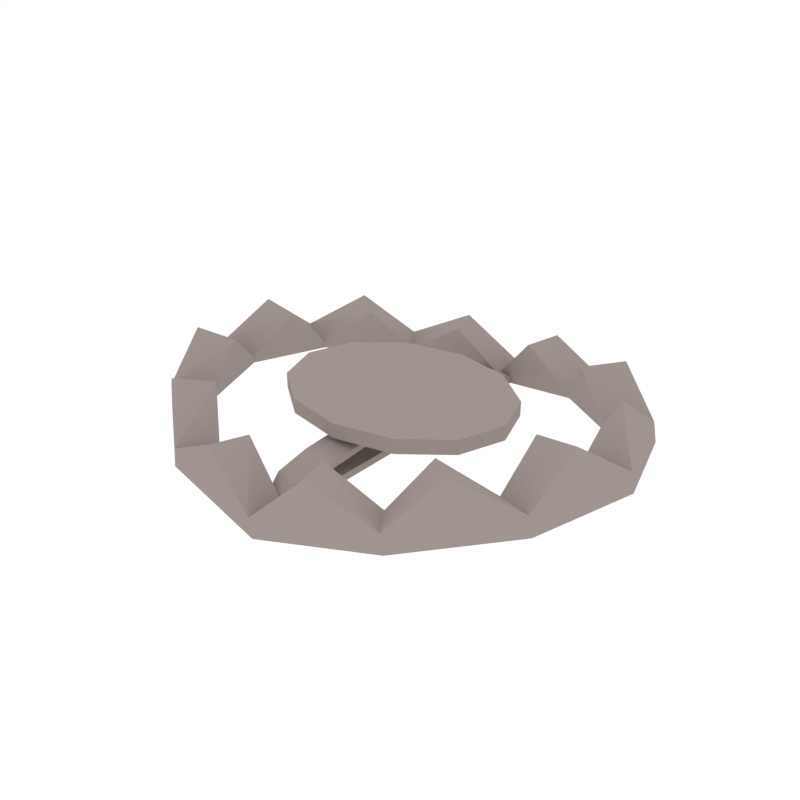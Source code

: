 # Source: BearTrap_Open.blend  (saved by Blender 2.79.0; exported with 4.5.12 LTS)
import bpy
from mathutils import Matrix  # noqa: F401  (used for matrix-valued properties, if any)

bpy.ops.wm.read_factory_settings(use_empty=True)
scene = bpy.context.scene
scene.name = 'Scene'

# ---- collections
col_collection_1 = bpy.data.collections.new('Collection 1'); scene.collection.children.link(col_collection_1)

# ---- materials (node trees are filled in below, after node groups)
mat_grey = bpy.data.materials.new('Grey')
mat_grey.alpha_threshold = 0.0
mat_grey.diffuse_color = (0.3506, 0.2979, 0.2801, 1.0)
mat_grey.roughness = 0.5

# ---- material node trees

# ---- world
world_world = bpy.data.worlds.new('World'); scene.world = world_world
world_world.color = (1.0, 1.0, 1.0)
world_world.use_sun_shadow = False
world_world.sun_shadow_jitter_overblur = 0.0
world_world.cycles.sampling_method = 'NONE'
world_world.cycles.sample_map_resolution = 256

# ---- meshes
me_cylinder = bpy.data.meshes.new('Cylinder')
me_cylinder.from_pydata([(0.9912, -4.312e-08, 0.2619), (0.8596, -0.4002, 0.2366), (0.5002, -0.6932, 0.1676), (0.009177, -0.8005, 0.07323), (-0.4897, -0.6932, 0.1106), (-0.8538, -0.4002, 0.1473), (-0.9871, -7.751e-08, 0.1608), (-0.8538, 0.4002, 0.1473), (-0.4897, 0.6932, 0.1106), (0.009176, 0.8005, 0.07323), (0.5002, 0.6932, 0.1676), (0.8596, 0.4002, 0.2366), (1.061, -0.495, 0.2753), (1.224, -5.328e-08, 0.3066), (0.6165, -0.8574, 0.1899), (0.009177, -0.99, 0.07323), (-0.6074, -0.8574, 0.1225), (-1.058, -0.495, 0.1679), (-1.223, -9.583e-08, 0.1845), (-1.058, 0.495, 0.1679), (-0.6074, 0.8574, 0.1225), (0.009176, 0.99, 0.07323), (0.6165, 0.8574, 0.1899), (1.061, 0.495, 0.2753), (0.8877, -0.2001, 0.4457), (-0.9004, -0.2001, 0.3531), (0.217, -0.7469, 0.3168), (-0.2209, -0.7469, 0.2845), (-0.6517, -0.5467, 0.328), (0.6422, -0.5467, 0.3985), (-0.9004, 0.2001, 0.3531), (1.032, 0.2317, 0.4735), (-0.2209, 0.7469, 0.2845), (0.217, 0.7469, 0.3168), (0.6422, 0.5467, 0.3985), (-0.6517, 0.5467, 0.328), (1.105, -0.2475, 0.4874), (0.2751, -0.9237, 0.328), (-0.8126, -0.6762, 0.3442), (-1.12, 0.2475, 0.3752), (-0.2798, 0.9237, 0.2905), (0.801, 0.6762, 0.429), (0.801, -0.6762, 0.429), (-0.2797, -0.9237, 0.2905), (-1.12, -0.2475, 0.3752), (-0.8126, 0.6762, 0.3442), (0.2751, 0.9237, 0.328), (0.9977, -4.34e-08, 0.2283), (0.8661, -0.4002, 0.203), (0.5067, -0.6932, 0.134), (0.01563, -0.8005, 0.03963), (-0.4931, -0.6932, 0.07659), (-0.8573, -0.4002, 0.1133), (-0.9906, -7.736e-08, 0.1267), (-0.8573, 0.4002, 0.1133), (-0.4931, 0.6932, 0.07659), (0.01563, 0.8005, 0.03963), (0.5067, 0.6932, 0.134), (0.8661, 0.4002, 0.203), (1.079, -0.495, 0.1792), (1.242, -5.409e-08, 0.2105), (0.6349, -0.8574, 0.09379), (0.02764, -0.99, -0.02289), (-0.6173, -0.8574, 0.02512), (-1.068, -0.495, 0.07053), (-1.233, -9.54e-08, 0.08715), (-1.068, 0.495, 0.07053), (-0.6173, 0.8574, 0.02512), (0.02764, 0.99, -0.02289), (0.6349, 0.8574, 0.09379), (1.079, 0.495, 0.1792), (-0.07701, 0.782, 0.07969), (-0.07402, 0.7816, 0.04614), (0.09926, 0.7822, 0.0557), (0.09905, 0.7809, 0.0905), (0.09862, -0.7809, 0.09041), (0.09904, 0.75, 0.09049), (0.09918, -0.7822, 0.05568), (0.01563, 0.7689, 0.03963), (-0.07688, -0.782, 0.07968), (-0.07556, -0.7813, 0.04625), (0.009176, 0.7689, 0.07323), (-0.07701, 0.7511, 0.07969), (-0.07405, 0.7507, 0.04614), (0.09925, 0.7513, 0.0557), (0.09672, 0.7207, 0.1311), (0.09671, 0.7156, 0.1081), (-0.07934, 0.7197, 0.0981), (0.006846, 0.7386, 0.09703), (0.006846, 0.7445, 0.1202), (-0.07934, 0.7249, 0.1211), (0.08872, 0.5551, 0.1747), (0.08871, 0.5551, 0.1439), (-0.08734, 0.5551, 0.1456), (-0.001154, 0.5551, 0.1638), (-0.001154, 0.5551, 0.1953), (-0.08734, 0.5551, 0.1764), (0.08872, 0.005851, 0.2154), (0.08871, 0.005851, 0.1847), (-0.09092, 0.003138, 0.19), (0.004757, 0.006532, 0.2045), (-0.001154, 0.005851, 0.2361), (-0.08511, 0.006532, 0.2154), (-0.07688, -0.7456, 0.07968), (0.009177, -0.7635, 0.07323), (0.09863, -0.7446, 0.09041), (-0.09311, -0.7084, 0.1311), (-0.0931, -0.7032, 0.1081), (0.08294, -0.7073, 0.0981), (-0.003242, -0.7262, 0.09703), (-0.003242, -0.7321, 0.1202), (0.08294, -0.7125, 0.1211), (-0.08511, -0.5428, 0.1747), (-0.0851, -0.5428, 0.1439), (0.09094, -0.5428, 0.1456), (0.004757, -0.5428, 0.1638), (0.004757, -0.5428, 0.1953), (0.09094, -0.5428, 0.1764), (-0.07554, -0.7553, 0.04625), (0.01563, -0.7739, 0.03963), (0.09918, -0.7562, 0.05568), (0.007338, 0.4717, 0.2272), (0.007338, 0.4717, 0.3014), (0.3049, 0.409, 0.2272), (0.3049, 0.409, 0.3014), (0.5228, 0.2378, 0.2272), (0.5228, 0.2378, 0.3014), (0.6025, 0.003922, 0.2272), (0.6025, 0.003922, 0.3014), (0.5228, -0.23, 0.2272), (0.5228, -0.23, 0.3014), (0.3049, -0.4012, 0.2272), (0.3049, -0.4012, 0.3014), (0.007338, -0.4638, 0.2272), (0.007338, -0.4638, 0.3014), (-0.2902, -0.4012, 0.2272), (-0.2902, -0.4012, 0.3014), (-0.5081, -0.23, 0.2272), (-0.5081, -0.23, 0.3014), (-0.5878, 0.003922, 0.2272), (-0.5878, 0.003922, 0.3014), (-0.5081, 0.2378, 0.2272), (-0.5081, 0.2378, 0.3014), (-0.2902, 0.409, 0.2272), (-0.2902, 0.409, 0.3014)], [], [(20, 8, 32, 40), (20, 19, 45), (4, 5, 28), (21, 9, 33, 46), (9, 21, 40, 32), (1, 12, 36, 24), (11, 0, 31), (19, 18, 39), (12, 1, 29, 42), (3, 79, 4, 27), (3, 15, 37, 26), (15, 3, 27, 43), (12, 13, 36), (22, 10, 34, 41), (21, 20, 40), (5, 17, 38, 28), (18, 6, 30, 39), (6, 7, 30), (15, 14, 37), (7, 19, 39, 30), (23, 22, 41), (0, 1, 24), (16, 4, 28, 38), (8, 71, 9, 32), (17, 16, 38), (11, 23, 41, 34), (14, 2, 26, 37), (2, 75, 3, 26), (13, 0, 24, 36), (10, 11, 34), (8, 20, 45, 35), (10, 22, 46, 33), (5, 6, 25), (17, 5, 25, 44), (14, 12, 42), (6, 18, 44, 25), (22, 21, 46), (19, 7, 35, 45), (7, 8, 35), (16, 15, 43), (4, 16, 43, 27), (13, 23, 31), (1, 2, 29), (23, 11, 31), (9, 74, 10, 33), (2, 14, 42, 29), (18, 17, 44), (0, 13, 31), (4, 79, 80, 51), (18, 19, 66, 65), (0, 11, 58, 47), (5, 4, 51, 52), (19, 20, 67, 66), (13, 12, 59, 60), (6, 5, 52, 53), (20, 21, 68, 67), (12, 14, 61, 59), (7, 6, 53, 54), (21, 22, 69, 68), (14, 15, 62, 61), (8, 7, 54, 55), (22, 23, 70, 69), (1, 0, 47, 48), (15, 16, 63, 62), (120, 105, 75, 77), (23, 13, 60, 70), (2, 1, 48, 49), (16, 17, 64, 63), (10, 74, 73, 57), (71, 82, 87, 90), (17, 18, 65, 64), (11, 10, 57, 58), (55, 67, 68, 56, 72), (54, 66, 67, 55), (53, 65, 66, 54), (52, 64, 65, 53), (51, 63, 64, 52), (50, 62, 63, 51, 80), (49, 61, 62, 50, 77), (48, 59, 61, 49), (47, 60, 59, 48), (58, 70, 60, 47), (57, 69, 70, 58), (56, 68, 69, 57, 73), (72, 56, 78, 83), (72, 71, 8, 55), (56, 73, 84, 78), (118, 119, 50, 80), (119, 120, 77, 50), (103, 118, 80, 79), (77, 75, 2, 49), (71, 72, 83, 82), (9, 71, 90, 89), (73, 74, 76, 84), (87, 88, 94, 93), (88, 86, 92, 94), (76, 74, 85, 86), (81, 76, 86, 88), (74, 9, 89, 85), (82, 81, 88, 87), (91, 95, 101, 97), (95, 96, 102, 101), (90, 87, 93, 96), (89, 90, 96, 95), (85, 89, 95, 91), (86, 85, 91, 92), (83, 78, 119, 118), (76, 81, 104, 105), (92, 91, 97, 98), (94, 92, 98, 100), (93, 94, 100, 99), (96, 93, 99, 102), (75, 105, 108, 111), (3, 75, 111, 110), (108, 109, 115, 114), (109, 107, 113, 115), (103, 79, 106, 107), (104, 103, 107, 109), (79, 3, 110, 106), (105, 104, 109, 108), (112, 116, 101, 102), (116, 117, 97, 101), (111, 108, 114, 117), (110, 111, 117, 116), (106, 110, 116, 112), (107, 106, 112, 113), (78, 84, 120, 119), (82, 83, 118, 103), (113, 112, 102, 99), (115, 113, 99, 100), (114, 115, 100, 98), (117, 114, 98, 97), (81, 82, 103, 104), (84, 76, 105, 120), (121, 122, 124, 123), (123, 124, 126, 125), (125, 126, 128, 127), (127, 128, 130, 129), (129, 130, 132, 131), (131, 132, 134, 133), (133, 134, 136, 135), (135, 136, 138, 137), (137, 138, 140, 139), (139, 140, 142, 141), (124, 122, 144, 142, 140, 138, 136, 134, 132, 130, 128, 126), (141, 142, 144, 143), (143, 144, 122, 121), (121, 123, 125, 127, 129, 131, 133, 135, 137, 139, 141, 143)])
me_cylinder.materials.append(mat_grey)
me_cylinder.use_remesh_preserve_volume = False
me_cylinder.use_remesh_preserve_attributes = False
me_cylinder.use_mirror_vertex_groups = False
me_cylinder.update()

# ---- objects
ob_beartrap_open = bpy.data.objects.new('BearTrap_Open', me_cylinder)

# ---- transforms, parenting, visibility, modifiers, constraints
ob_beartrap_open.location = (0.0, 0.0, 0.0)
ob_beartrap_open.lineart.crease_threshold = 0.0

# ---- collection membership
col_collection_1.objects.link(ob_beartrap_open)

# ---- scene / render settings (as saved in the file)
scene.frame_start = 1; scene.frame_end = 250; scene.frame_set(0)
scene.render.engine = 'CYCLES'
scene.render.resolution_x = 1000
scene.render.resolution_y = 1000
scene.render.dither_intensity = 0.0
scene.cycles.samples = 200
scene.cycles.sampling_pattern = 'TABULATED_SOBOL'
scene.cycles.light_sampling_threshold = 0.0
scene.cycles.use_adaptive_sampling = False
scene.cycles.use_light_tree = False
scene.cycles.caustics_reflective = False
scene.cycles.caustics_refractive = False
scene.cycles.blur_glossy = 0.0
scene.cycles.max_bounces = 2
scene.cycles.pixel_filter_type = 'GAUSSIAN'
scene.cycles.sample_clamp_indirect = 0.0
scene.view_settings.view_transform = 'Standard'
bpy.context.view_layer.update()

# ---- added for rendering (the .blend has no active camera): camera
cam_auto = bpy.data.cameras.new('AutoCamera')
cam_auto.lens = 50.0
cam_auto.sensor_width = 36.0
cam_auto.clip_end = 1000.0
ob_auto_camera = bpy.data.objects.new('AutoCamera', cam_auto)
scene.collection.objects.link(ob_auto_camera)
ob_auto_camera.location = (2.975, -3.56419, 2.60836)
ob_auto_camera.rotation_euler = (1.09748, -7.21219e-08, 0.694738)
scene.camera = ob_auto_camera
bpy.context.view_layer.update()
